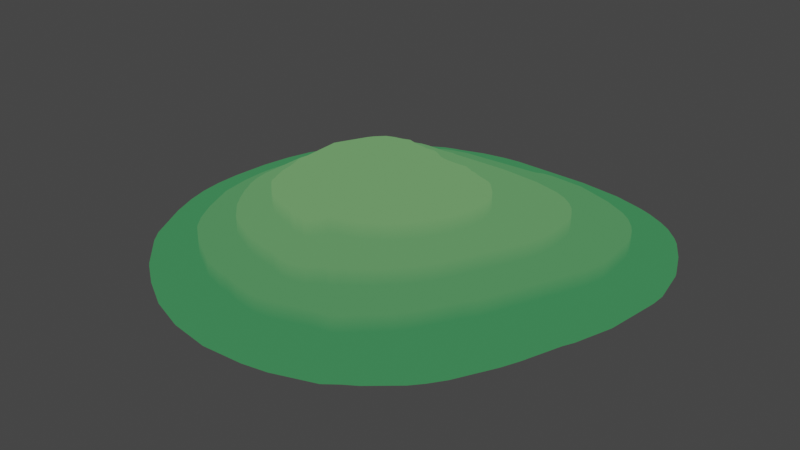 # Source: Grass_2.blend  (saved by Blender 2.82.7; exported with 4.5.12 LTS)
import bpy
from mathutils import Matrix  # noqa: F401  (used for matrix-valued properties, if any)

bpy.ops.wm.read_factory_settings(use_empty=True)
scene = bpy.context.scene
scene.name = 'Scene'

# ---- collections
col_collection = bpy.data.collections.new('Collection'); scene.collection.children.link(col_collection)

# ---- images (referenced by path relative to the original .blend; pixels are not part of the script)
import os
ASSET_DIR = os.environ.get("B2B_ASSET_DIR", "")  # directory of the original .blend (textures are referenced by path, not embedded)
HERE = os.path.dirname(os.path.abspath(__file__))  # packed textures are extracted next to this script under _unpacked/

def load_image(name, relpath, width, height, colorspace="sRGB"):
    """Load a texture the original file referenced (path relative to the .blend, or extracted next to this script)."""
    p = next((c for c in (os.path.join(HERE, relpath), os.path.join(ASSET_DIR, relpath)) if relpath and os.path.exists(c)), "")
    if p:
        img = bpy.data.images.load(p, check_existing=True)
        img.name = name
    else:  # same state as the original file: an image datablock whose file is absent (Cycles renders it pink)
        img = bpy.data.images.new(name, width, height)
        img.source = "FILE"
        img.filepath = "//" + (relpath or name)
    img.colorspace_settings.name = colorspace
    return img
img_uv_map = load_image('UV Map', 'Grass_2.png', 1024, 1024, 'sRGB')

# ---- materials (node trees are filled in below, after node groups)
mat_tropical_island = bpy.data.materials.new('Tropical Island')

# ---- material node trees
mat_tropical_island.use_nodes = True; mat_tropical_island.node_tree.nodes.clear()
_N = mat_tropical_island.node_tree.nodes; _L = mat_tropical_island.node_tree.links
n0 = _N.new('ShaderNodeSeparateXYZ'); n0.name = 'Separate XYZ'; n0.location = (113, 223)
n1 = _N.new('ShaderNodeTexCoord'); n1.name = 'Texture Coordinate'; n1.location = (-356, 232)
n2 = _N.new('ShaderNodeMapping'); n2.name = 'Mapping'; n2.location = (-97, 252)
n3 = _N.new('ShaderNodeOutputMaterial'); n3.name = 'Material Output'; n3.location = (717, 257)
n4 = _N.new('ShaderNodeValToRGB'); n4.name = 'ColorRamp'; n4.location = (354, 233)
while len(n4.color_ramp.elements) > 1: n4.color_ramp.elements.remove(n4.color_ramp.elements[-1])
n4.color_ramp.elements[0].position = 0.0; n4.color_ramp.elements[0].color = (0.04092, 0.1946, 0.07227, 1.0)
_e = n4.color_ramp.elements.new(1.0); _e.color = (0.5149, 0.7084, 0.2874, 1.0)
n5 = _N.new('ShaderNodeTexImage'); n5.name = 'Image Texture'; n5.location = (84, 63)
n5.image = img_uv_map
_L.new(n1.outputs[3], n2.inputs[0])
_L.new(n2.outputs[0], n0.inputs[0])
_L.new(n0.outputs[2], n4.inputs[0])
_L.new(n4.outputs[0], n3.inputs[0])
n3.is_active_output = True

# ---- world
world_world = bpy.data.worlds.new('World'); scene.world = world_world
world_world.use_nodes = True; world_world.node_tree.nodes.clear()
_N = world_world.node_tree.nodes; _L = world_world.node_tree.links
n0 = _N.new('ShaderNodeOutputWorld'); n0.name = 'World Output'; n0.location = (300, 300)
n1 = _N.new('ShaderNodeBackground'); n1.name = 'Background'; n1.location = (10, 300)
n1.inputs[0].default_value = (0.05088, 0.05088, 0.05088, 1.0)
_L.new(n1.outputs[0], n0.inputs[0])
n0.is_active_output = True
world_world.color = (0.05088, 0.05088, 0.05088)
world_world.use_sun_shadow = False
world_world.sun_shadow_jitter_overblur = 0.0

# ---- meshes
me_plane_011 = bpy.data.meshes.new('Plane.011')
me_plane_011.from_pydata([(-0.7611, 0.2598, 0.0), (-0.7824, 0.1496, 0.0), (-0.795, 0.007874, 0.0), (-0.7644, -0.2441, 1.164e-10), (-0.794, -0.08661, 0.0), (-0.7845, -0.1654, -1.164e-10), (-0.5433, 0.608, 0.0), (-0.6396, 0.4961, -8.731e-11), (-0.4833, 0.4646, 0.06), (-0.7058, 0.4016, -5.821e-11), (-0.7313, 0.3543, 0.0), (-0.5969, 0.2756, 0.06), (-0.4893, 0.2598, 0.12), (-0.602, 0.2598, 0.06), (-0.507, 0.2126, 0.12), (-0.5089, 0.1811, 0.12), (-0.5268, 0.1024, 0.12), (-0.6082, 0.2283, 0.06), (-0.6097, 0.1969, 0.06), (-0.6354, 0.03937, 0.06), (-0.5266, -0.08661, 0.12), (-0.5185, -0.1339, 0.12), (-0.5032, -0.1811, 0.12), (-0.6211, -0.1969, 0.06), (-0.6389, -0.007874, 0.06), (-0.637, -0.08661, 0.06), (-0.5276, -0.3985, 0.06), (-0.5693, -0.3228, 0.06), (-0.6481, -0.4961, -5.821e-11), (-0.7287, -0.3386, 0.0), (-0.612, -0.5433, 1.164e-10), (-0.4961, -0.6586, 1.746e-10), (-0.2756, 0.7665, 5.821e-11), (-0.2913, 0.7632, 5.821e-11), (-0.3386, 0.7471, -2.328e-10), (-0.4488, 0.685, 0.0), (-0.2598, 0.4951, 0.12), (-0.2283, 0.3844, 0.18), (-0.2598, 0.3734, 0.18), (-0.2913, 0.4852, 0.12), (-0.2913, 0.368, 0.18), (-0.3228, 0.4667, 0.12), (-0.3228, 0.3556, 0.18), (-0.3543, 0.439, 0.12), (-0.3543, 0.3239, 0.18), (-0.3858, 0.4163, 0.12), (-0.3701, 0.3005, 0.18), (-0.4006, 0.4016, 0.12), (-0.4488, 0.3424, 0.12), (-0.4636, 0.3071, 0.12), (-0.4742, 0.4803, 0.06), (-0.4646, 0.4882, 0.06), (-0.4286, 0.1811, 0.18), (-0.4222, 0.02362, 0.18), (-0.3701, -0.1982, 0.18), (-0.3601, -0.2126, 0.18), (-0.3988, -0.1181, 0.18), (-0.3822, -0.1654, 0.18), (-0.374, -0.1811, 0.18), (-0.4267, -0.007874, 0.18), (-0.4104, -0.05512, 0.18), (-0.4031, -0.08661, 0.18), (-0.4856, -0.2126, 0.12), (-0.4802, -0.2283, 0.12), (-0.2913, -0.2729, 0.18), (-0.3071, -0.2638, 0.18), (-0.2756, -0.2881, 0.18), (-0.4331, -0.3004, 0.12), (-0.441, -0.2913, 0.12), (-0.4173, -0.325, 0.12), (-0.4047, -0.3386, 0.12), (-0.3543, -0.3886, 0.12), (-0.3386, -0.402, 0.12), (-0.4803, -0.4572, 0.06), (-0.4889, -0.4488, 0.06), (-0.4127, -0.5118, 0.06), (-0.2756, -0.5915, 0.06), (-0.4803, -0.6714, -5.821e-11), (-0.3543, -0.743, 0.0), (-0.02362, 0.8207, -1.164e-10), (-0.08661, 0.8154, 0.0), (-0.1811, 0.7981, 0.0), (-0.1152, 0.4999, 0.12), (-0.1496, 0.6464, 0.06), (-0.2126, 0.632, 0.06), (-0.2378, 0.622, 0.06), (-0.2283, 0.4973, 0.12), (-0.09739, 0.4962, 0.12), (-0.1491, 0.4945, 0.12), (-0.09693, 0.3628, 0.18), (-0.132, 0.361, 0.18), (-0.1489, 0.3658, 0.18), (-0.1811, 0.3697, 0.18), (-0.002746, 0.3241, 0.18), (-0.02221, 0.3279, 0.18), (-0.003828, 0.3244, 0.18), (-0.04137, 0.3327, 0.18), (-0.07873, 0.3571, 0.18), (0.007874, -0.2687, 0.18), (-0.02362, -0.2839, 0.18), (0.02362, -0.5111, 0.12), (-0.03937, -0.318, 0.18), (-0.04388, -0.3228, 0.18), (-0.05217, -0.3386, 0.18), (-0.03937, -0.5017, 0.12), (-0.05512, -0.4989, 0.12), (-0.02362, -0.5093, 0.12), (-0.07087, -0.3542, 0.18), (-0.08661, -0.3445, 0.18), (-0.07087, -0.4907, 0.12), (-0.1181, -0.3474, 0.18), (-0.1024, -0.3443, 0.18), (-0.1339, -0.3417, 0.18), (-0.1496, -0.4772, 0.12), (-0.1339, -0.4826, 0.12), (-0.1654, -0.3228, 0.18), (-0.1969, -0.3177, 0.18), (-0.2126, -0.4596, 0.12), (-0.1969, -0.4671, 0.12), (-0.2283, -0.4553, 0.12), (0.007874, -0.6515, 0.06), (-0.007874, -0.6507, 0.06), (-0.07087, -0.6413, 0.06), (-0.08661, -0.6396, 0.06), (-0.1496, -0.6201, 0.06), (-0.1811, -0.616, 0.06), (-0.1969, -0.6157, 0.06), (-0.2126, -0.6093, 0.06), (-0.05512, -0.8169, 1.164e-10), (-0.2126, -0.7927, 5.821e-11), (0.2798, 0.812, 0.0), (0.2241, 0.6766, 0.06), (0.1824, 0.6733, 0.06), (0.1633, 0.6648, 0.06), (0.1431, 0.6612, 0.06), (0.2762, 0.484, 0.12), (0.1223, 0.4991, 0.12), (0.0796, 0.3239, 0.18), (0.1381, 0.3, 0.18), (0.1178, 0.3041, 0.18), (0.09782, 0.3151, 0.18), (0.1051, 0.3128, 0.18), (0.05721, 0.3218, 0.18), (0.217, 0.2694, 0.18), (0.1579, 0.2889, 0.18), (0.2746, 0.2112, 0.18), (0.236, 0.2551, 0.18), (0.2931, 0.1786, 0.18), (0.3014, 0.05011, 0.18), (0.277, -0.02798, 0.18), (0.2477, -0.08639, 0.18), (0.2229, -0.1245, 0.18), (0.1604, -0.1962, 0.18), (0.08661, -0.2452, 0.18), (0.03937, -0.2622, 0.18), (0.2438, -0.3721, 0.12), (0.2283, -0.3823, 0.12), (0.1969, -0.4092, 0.12), (0.1594, -0.4331, 0.12), (0.1496, -0.4475, 0.12), (0.1339, -0.4544, 0.12), (0.1181, -0.4549, 0.12), (0.07087, -0.4976, 0.12), (0.03937, -0.505, 0.12), (0.2913, -0.5622, 0.06), (0.2598, -0.5853, 0.06), (0.1969, -0.5968, 0.06), (0.07087, -0.6403, 0.06), (0.1969, -0.7895, 0.0), (0.1024, -0.8074, 5.821e-11), (0.5577, 0.7547, -5.821e-11), (0.4973, 0.6173, 0.06), (0.442, 0.7894, 5.821e-11), (0.3568, 0.6656, 0.06), (0.4258, 0.4353, 0.12), (0.379, 0.4578, 0.12), (0.4884, 0.3801, 0.12), (0.4609, 0.4094, 0.12), (0.5086, 0.3479, 0.12), (0.5229, 0.3133, 0.12), (0.5277, 0.2951, 0.12), (0.5342, 0.1989, 0.12), (0.5284, 0.138, 0.12), (0.3039, 0.1438, 0.18), (0.5113, 0.07344, 0.12), (0.3071, 0.1072, 0.18), (0.5515, -0.2157, 0.06), (0.541, -0.2348, 0.06), (0.5127, -0.2702, 0.06), (0.3743, -0.2166, 0.12), (0.3274, -0.2838, 0.12), (0.44, -0.404, 0.06), (0.4003, -0.4573, 0.06), (0.3515, -0.5039, 0.06), (0.3395, -0.5127, 0.06), (0.5515, -0.5792, -1.819e-12), (0.4488, -0.6672, 0.0), (0.4016, -0.6977, 5.821e-11), (0.3543, -0.7342, -2.91e-11), (0.7158, 0.6686, 0.0), (0.6701, 0.7004, 5.821e-11), (0.6082, 0.734, -1.164e-10), (0.789, 0.5909, 0.0), (0.7649, 0.6211, 1.164e-10), (0.6764, 0.47, 0.06), (0.6561, 0.5022, 0.06), (0.6222, 0.5414, 0.06), (0.5828, 0.5723, 0.06), (0.6975, 0.418, 0.06), (0.7063, 0.381, 0.06), (0.7195, 0.2208, 0.06), (0.6994, 0.1377, 0.06), (0.8022, -0.07985, -5.821e-11), (0.7831, -0.1203, -2.91e-11), (0.7316, -0.2692, -1.746e-10), (0.7042, -0.3342, 0.0), (0.6268, -0.4818, -2.91e-11), (0.5877, -0.5373, -2.91e-11), (0.8764, 0.3378, 1.455e-11), (0.8463, 0.4874, 0.0), (0.8398, 0.5053, -5.821e-11), (0.8757, 0.2806, -5.821e-11), (0.8478, 0.06466, -5.821e-11), (-0.7611, 0.2598, -0.06276), (-0.7824, 0.1496, -0.06276), (-0.795, 0.007874, -0.06276), (-0.7644, -0.2441, -0.06276), (-0.794, -0.08661, -0.06276), (-0.7845, -0.1654, -0.06276), (-0.5433, 0.608, -0.06276), (-0.6396, 0.4961, -0.06276), (-0.4833, 0.4646, -0.002757), (-0.7058, 0.4016, -0.06276), (-0.7313, 0.3543, -0.06276), (-0.5969, 0.2756, -0.002757), (-0.4893, 0.2598, 0.05724), (-0.602, 0.2598, -0.002757), (-0.507, 0.2126, 0.05724), (-0.5089, 0.1811, 0.05724), (-0.5268, 0.1024, 0.05724), (-0.6082, 0.2283, -0.002757), (-0.6097, 0.1969, -0.002757), (-0.6354, 0.03937, -0.002757), (-0.5266, -0.08661, 0.05724), (-0.5185, -0.1339, 0.05724), (-0.5032, -0.1811, 0.05724), (-0.6211, -0.1969, -0.002757), (-0.6389, -0.007874, -0.002757), (-0.637, -0.08661, -0.002757), (-0.5276, -0.3985, -0.002757), (-0.5693, -0.3228, -0.002757), (-0.6481, -0.4961, -0.06276), (-0.7287, -0.3386, -0.06276), (-0.612, -0.5433, -0.06276), (-0.4961, -0.6586, -0.06276), (-0.2756, 0.7665, -0.06276), (-0.2913, 0.7632, -0.06276), (-0.3386, 0.7471, -0.06276), (-0.4488, 0.685, -0.06276), (-0.2598, 0.4951, 0.05724), (-0.2283, 0.3844, 0.1172), (-0.2598, 0.3734, 0.1172), (-0.2913, 0.4852, 0.05724), (-0.2913, 0.368, 0.1172), (-0.3228, 0.4667, 0.05724), (-0.3228, 0.3556, 0.1172), (-0.3543, 0.439, 0.05724), (-0.3543, 0.3239, 0.1172), (-0.3858, 0.4163, 0.05724), (-0.3701, 0.3005, 0.1172), (-0.4006, 0.4016, 0.05724), (-0.4488, 0.3424, 0.05724), (-0.4636, 0.3071, 0.05724), (-0.4742, 0.4803, -0.002757), (-0.4646, 0.4882, -0.002757), (-0.4286, 0.1811, 0.1172), (-0.4222, 0.02362, 0.1172), (-0.3701, -0.1982, 0.1172), (-0.3601, -0.2126, 0.1172), (-0.3988, -0.1181, 0.1172), (-0.3822, -0.1654, 0.1172), (-0.374, -0.1811, 0.1172), (-0.4267, -0.007874, 0.1172), (-0.4104, -0.05512, 0.1172), (-0.4031, -0.08661, 0.1172), (-0.4856, -0.2126, 0.05724), (-0.4802, -0.2283, 0.05724), (-0.2913, -0.2729, 0.1172), (-0.3071, -0.2638, 0.1172), (-0.2756, -0.2881, 0.1172), (-0.4331, -0.3004, 0.05724), (-0.441, -0.2913, 0.05724), (-0.4173, -0.325, 0.05724), (-0.4047, -0.3386, 0.05724), (-0.3543, -0.3886, 0.05724), (-0.3386, -0.402, 0.05724), (-0.4803, -0.4572, -0.002757), (-0.4889, -0.4488, -0.002757), (-0.4127, -0.5118, -0.002757), (-0.2756, -0.5915, -0.002757), (-0.4803, -0.6714, -0.06276), (-0.3543, -0.743, -0.06276), (-0.02362, 0.8207, -0.06276), (-0.08661, 0.8154, -0.06276), (-0.1811, 0.7981, -0.06276), (-0.1152, 0.4999, 0.05724), (-0.1496, 0.6464, -0.002757), (-0.2126, 0.632, -0.002757), (-0.2378, 0.622, -0.002757), (-0.2283, 0.4973, 0.05724), (-0.09739, 0.4962, 0.05724), (-0.1491, 0.4945, 0.05724), (-0.09693, 0.3628, 0.1172), (-0.132, 0.361, 0.1172), (-0.1489, 0.3658, 0.1172), (-0.1811, 0.3697, 0.1172), (-0.002746, 0.3241, 0.1172), (-0.02221, 0.3279, 0.1172), (-0.003828, 0.3244, 0.1172), (-0.04137, 0.3327, 0.1172), (-0.07873, 0.3571, 0.1172), (0.007874, -0.2687, 0.1172), (-0.02362, -0.2839, 0.1172), (0.02362, -0.5111, 0.05724), (-0.03937, -0.318, 0.1172), (-0.04388, -0.3228, 0.1172), (-0.05217, -0.3386, 0.1172), (-0.03937, -0.5017, 0.05724), (-0.02362, -0.5093, 0.05724), (-0.05512, -0.4989, 0.05724), (-0.07087, -0.3542, 0.1172), (-0.08661, -0.3445, 0.1172), (-0.07087, -0.4907, 0.05724), (-0.1024, -0.3443, 0.1172), (-0.1181, -0.3474, 0.1172), (-0.1339, -0.3417, 0.1172), (-0.1496, -0.4772, 0.05724), (-0.1339, -0.4826, 0.05724), (-0.1654, -0.3228, 0.1172), (-0.1969, -0.3177, 0.1172), (-0.2126, -0.4596, 0.05724), (-0.1969, -0.4671, 0.05724), (-0.2283, -0.4553, 0.05724), (0.007874, -0.6515, -0.002757), (-0.007874, -0.6507, -0.002757), (-0.07087, -0.6413, -0.002757), (-0.08661, -0.6396, -0.002757), (-0.1496, -0.6201, -0.002757), (-0.1811, -0.616, -0.002757), (-0.2126, -0.6093, -0.002757), (-0.1969, -0.6157, -0.002757), (-0.05512, -0.8169, -0.06276), (-0.2126, -0.7927, -0.06276), (0.2798, 0.812, -0.06276), (0.2241, 0.6766, -0.002757), (0.1824, 0.6733, -0.002757), (0.1633, 0.6648, -0.002757), (0.1431, 0.6612, -0.002757), (0.2762, 0.484, 0.05724), (0.1223, 0.4991, 0.05724), (0.0796, 0.3239, 0.1172), (0.1381, 0.3, 0.1172), (0.1178, 0.3041, 0.1172), (0.09782, 0.3151, 0.1172), (0.1051, 0.3128, 0.1172), (0.05721, 0.3218, 0.1172), (0.217, 0.2694, 0.1172), (0.1579, 0.2889, 0.1172), (0.2746, 0.2112, 0.1172), (0.236, 0.2551, 0.1172), (0.2931, 0.1786, 0.1172), (0.3039, 0.1438, 0.1172), (0.3014, 0.05011, 0.1172), (0.277, -0.02798, 0.1172), (0.2477, -0.08639, 0.1172), (0.2229, -0.1245, 0.1172), (0.1604, -0.1962, 0.1172), (0.08661, -0.2452, 0.1172), (0.03937, -0.2622, 0.1172), (0.2438, -0.3721, 0.05724), (0.2283, -0.3823, 0.05724), (0.1969, -0.4092, 0.05724), (0.1594, -0.4331, 0.05724), (0.1496, -0.4475, 0.05724), (0.1339, -0.4544, 0.05724), (0.1181, -0.4549, 0.05724), (0.07087, -0.4976, 0.05724), (0.03937, -0.505, 0.05724), (0.2913, -0.5622, -0.002757), (0.2598, -0.5853, -0.002757), (0.1969, -0.5968, -0.002757), (0.07087, -0.6403, -0.002757), (0.1969, -0.7895, -0.06276), (0.1024, -0.8074, -0.06276), (0.5577, 0.7547, -0.06276), (0.4973, 0.6173, -0.002757), (0.442, 0.7894, -0.06276), (0.3568, 0.6656, -0.002757), (0.4258, 0.4353, 0.05724), (0.379, 0.4578, 0.05724), (0.4884, 0.3801, 0.05724), (0.4609, 0.4094, 0.05724), (0.5086, 0.3479, 0.05724), (0.5229, 0.3133, 0.05724), (0.5277, 0.2951, 0.05724), (0.5342, 0.1989, 0.05724), (0.5284, 0.138, 0.05724), (0.5113, 0.07344, 0.05724), (0.3071, 0.1072, 0.1172), (0.5515, -0.2157, -0.002757), (0.541, -0.2348, -0.002757), (0.5127, -0.2702, -0.002757), (0.3743, -0.2166, 0.05724), (0.3274, -0.2838, 0.05724), (0.44, -0.404, -0.002757), (0.4003, -0.4573, -0.002757), (0.3515, -0.5039, -0.002757), (0.3395, -0.5127, -0.002757), (0.5515, -0.5792, -0.06276), (0.4488, -0.6672, -0.06276), (0.4016, -0.6977, -0.06276), (0.3543, -0.7342, -0.06276), (0.7158, 0.6686, -0.06276), (0.6701, 0.7004, -0.06276), (0.6082, 0.734, -0.06276), (0.789, 0.5909, -0.06276), (0.7649, 0.6211, -0.06276), (0.6764, 0.47, -0.002757), (0.6561, 0.5022, -0.002757), (0.6222, 0.5414, -0.002757), (0.5828, 0.5723, -0.002757), (0.6975, 0.418, -0.002757), (0.7063, 0.381, -0.002757), (0.7195, 0.2208, -0.002757), (0.6994, 0.1377, -0.002757), (0.8022, -0.07985, -0.06276), (0.7831, -0.1203, -0.06276), (0.7316, -0.2692, -0.06276), (0.7042, -0.3342, -0.06276), (0.6268, -0.4818, -0.06276), (0.5877, -0.5373, -0.06276), (0.8764, 0.3378, -0.06276), (0.8463, 0.4874, -0.06276), (0.8398, 0.5053, -0.06276), (0.8757, 0.2806, -0.06276), (0.8478, 0.06466, -0.06276)], [], [(24, 25, 23, 27, 26, 74, 73, 75, 76, 127, 126, 125, 124, 123, 122, 121, 120, 167, 166, 165, 164, 194, 193, 192, 191, 188, 187, 186, 211, 210, 209, 208, 204, 205, 206, 207, 171, 173, 131, 132, 133, 134, 83, 84, 85, 51, 50, 8, 11, 13, 17, 18, 19), (180, 179, 178, 176, 177, 174, 175, 135, 136, 87, 82, 88, 86, 36, 39, 41, 43, 45, 47, 48, 49, 12, 14, 15, 16, 20, 21, 22, 62, 63, 68, 67, 69, 70, 71, 72, 119, 117, 118, 113, 114, 109, 105, 104, 106, 100, 163, 162, 161, 160, 159, 158, 157, 156, 155, 190, 189, 184, 182, 181), (183, 147, 145, 146, 143, 144, 138, 139, 141, 140, 137, 142, 93, 95, 94, 96, 97, 89, 90, 91, 92, 37, 38, 40, 42, 44, 46, 52, 53, 59, 60, 61, 56, 57, 58, 54, 55, 65, 64, 66, 116, 115, 112, 110, 111, 108, 107, 103, 102, 101, 99, 98, 154, 153, 152, 151, 150, 149, 148, 185), (2, 4, 5, 3, 29, 28, 30, 31, 77, 78, 129, 128, 169, 168, 198, 197, 196, 195, 217, 216, 215, 214, 213, 212, 222, 221, 218, 219, 220, 202, 203, 199, 200, 201, 170, 172, 130, 79, 80, 81, 32, 33, 34, 35, 6, 7, 9, 10, 0, 1), (205, 428, 429, 206), (315, 260, 37, 92), (264, 266, 43, 41), (174, 398, 399, 175), (352, 351, 128, 129), (241, 242, 19, 18), (308, 274, 51, 85), (395, 397, 173, 171), (437, 214, 215, 438), (442, 443, 220, 219), (90, 313, 314, 91), (239, 243, 20, 16), (282, 283, 60, 59), (336, 337, 114, 113), (425, 426, 203, 202), (317, 319, 96, 94, 95, 93, 316, 318), (309, 259, 36, 86), (290, 292, 69, 67), (390, 166, 167, 391), (312, 313, 90, 89), (248, 246, 23, 25), (260, 261, 38, 37), (392, 421, 198, 168), (109, 114, 337, 332), (247, 248, 25, 24), (253, 254, 31, 30), (60, 283, 284, 61), (250, 249, 26, 27), (224, 225, 2, 1), (319, 320, 97, 96), (146, 369, 366, 143), (436, 435, 212, 213), (118, 341, 336, 113), (368, 145, 147, 370), (306, 307, 84, 83), (430, 395, 171, 207), (370, 147, 183, 371), (420, 419, 196, 197), (443, 425, 202, 220), (252, 29, 3, 226), (270, 271, 48, 47), (434, 211, 186, 409), (187, 410, 409, 186), (238, 239, 16, 15), (426, 422, 199, 203), (84, 307, 308, 85), (284, 279, 56, 61), (365, 316, 93, 142), (311, 309, 86, 88), (20, 243, 244, 21), (361, 362, 139, 138), (192, 415, 414, 191), (149, 373, 372, 148), (400, 401, 177, 176), (321, 378, 154, 98), (412, 189, 190, 413), (354, 355, 132, 131), (122, 345, 344, 121), (237, 238, 15, 14), (359, 310, 87, 136), (102, 325, 324, 101), (103, 326, 325, 102), (104, 327, 328, 106), (105, 329, 327, 104), (255, 256, 33, 32), (163, 387, 386, 162), (125, 348, 347, 124), (230, 232, 9, 7), (108, 331, 330, 107), (417, 194, 164, 388), (323, 100, 106, 328), (194, 417, 416, 193), (151, 375, 374, 150), (287, 289, 66, 64), (111, 333, 331, 108), (110, 334, 333, 111), (148, 372, 408, 185), (262, 264, 41, 39), (338, 335, 112, 115), (112, 335, 334, 110), (399, 358, 135, 175), (256, 257, 34, 33), (153, 377, 376, 152), (286, 291, 68, 63), (99, 322, 321, 98), (261, 263, 40, 38), (48, 271, 272, 49), (119, 342, 340, 117), (275, 276, 53, 52), (377, 153, 154, 378), (121, 344, 343, 120), (349, 127, 76, 299), (245, 285, 62, 22), (305, 82, 87, 310), (423, 424, 201, 200), (150, 374, 373, 149), (346, 123, 124, 347), (123, 346, 345, 122), (304, 255, 32, 81), (267, 269, 46, 44), (254, 300, 77, 31), (152, 376, 375, 151), (144, 367, 361, 138), (127, 349, 350, 126), (266, 268, 45, 43), (126, 350, 348, 125), (184, 407, 406, 182), (62, 285, 286, 63), (295, 342, 119, 72), (225, 227, 4, 2), (70, 293, 294, 71), (45, 268, 270, 47), (269, 275, 52, 46), (51, 274, 273, 50), (411, 410, 187, 188), (424, 394, 170, 201), (246, 250, 27, 23), (180, 404, 403, 179), (235, 12, 49, 272), (17, 240, 241, 18), (209, 432, 431, 208), (223, 224, 1, 0), (401, 398, 174, 177), (444, 221, 222, 445), (332, 329, 105, 109), (340, 341, 118, 117), (352, 129, 78, 301), (132, 355, 356, 133), (133, 356, 357, 134), (396, 353, 130, 172), (178, 402, 400, 176), (276, 282, 59, 53), (371, 183, 185, 408), (294, 295, 72, 71), (82, 305, 311, 88), (288, 65, 55, 278), (54, 277, 278, 55), (418, 195, 196, 419), (289, 339, 116, 66), (388, 164, 165, 389), (40, 263, 265, 42), (279, 280, 57, 56), (141, 364, 363, 140), (139, 362, 364, 141), (140, 363, 360, 137), (57, 280, 281, 58), (259, 262, 39, 36), (101, 324, 322, 99), (436, 213, 214, 437), (360, 365, 142, 137), (445, 222, 212, 435), (366, 367, 144, 143), (251, 253, 30, 28), (418, 440, 217, 195), (368, 369, 146, 145), (231, 234, 11, 8), (65, 288, 287, 64), (393, 169, 128, 351), (244, 245, 22, 21), (428, 205, 204, 427), (68, 291, 290, 67), (415, 192, 193, 416), (69, 292, 293, 70), (429, 430, 207, 206), (211, 434, 433, 210), (251, 28, 29, 252), (411, 188, 191, 414), (229, 230, 7, 6), (233, 223, 0, 10), (228, 226, 3, 5), (236, 240, 17, 13), (441, 218, 221, 444), (74, 297, 296, 73), (296, 298, 75, 73), (4, 227, 228, 5), (257, 258, 35, 34), (258, 229, 6, 35), (156, 380, 379, 155), (343, 391, 167, 120), (298, 299, 76, 75), (157, 381, 380, 156), (403, 402, 178, 179), (314, 315, 92, 91), (382, 381, 157, 158), (159, 383, 382, 158), (431, 427, 204, 208), (161, 385, 384, 160), (190, 155, 379, 413), (407, 184, 189, 412), (358, 359, 136, 135), (160, 384, 383, 159), (422, 423, 200, 199), (162, 386, 385, 161), (100, 323, 387, 163), (438, 215, 216, 439), (300, 301, 78, 77), (397, 354, 131, 173), (19, 242, 247, 24), (303, 304, 81, 80), (389, 165, 166, 390), (439, 216, 217, 440), (353, 302, 79, 130), (182, 406, 405, 181), (394, 396, 172, 170), (97, 320, 312, 89), (235, 237, 14, 12), (302, 303, 80, 79), (392, 168, 169, 393), (433, 432, 209, 210), (11, 234, 236, 13), (116, 339, 338, 115), (357, 306, 83, 134), (232, 233, 10, 9), (249, 297, 74, 26), (198, 421, 420, 197), (441, 442, 219, 218), (404, 180, 181, 405), (107, 330, 326, 103), (281, 277, 54, 58), (231, 8, 50, 273), (267, 44, 42, 265)])
_uv = me_plane_011.uv_layers.new(name='UVMap')
_uv.uv.foreach_set('vector', [0.5958, 0.1435, 0.6066, 0.1189, 0.626, 0.0862, 0.6585, 0.05326, 0.6814, 0.03491, 0.7, 0.02412, 0.7037, 0.0226, 0.7319, 0.01429, 0.785, 0.007255, 0.807, 0.00994, 0.8127, 0.01, 0.8176, 0.01198, 0.828, 0.01487, 0.8501, 0.01703, 0.8553, 0.01857, 0.8761, 0.02392, 0.8811, 0.02574, 0.8993, 0.03761, 0.9329, 0.06798, 0.951, 0.07993, 0.9578, 0.09139, 0.9663, 0.1134, 0.9689, 0.1177, 0.978, 0.1389, 0.9835, 0.161, 0.9887, 0.2128, 0.9929, 0.2277, 0.9937, 0.2351, 0.9937, 0.3662, 0.9891, 0.3951, 0.9641, 0.4439, 0.9566, 0.4544, 0.9432, 0.4681, 0.9327, 0.4755, 0.917, 0.4834, 0.9007, 0.488, 0.8682, 0.4909, 0.8182, 0.4876, 0.7754, 0.4735, 0.7628, 0.467, 0.758, 0.4618, 0.7522, 0.458, 0.6629, 0.4147, 0.6452, 0.4018, 0.6386, 0.3953, 0.5854, 0.3231, 0.5835, 0.3193, 0.5827, 0.3132, 0.5719, 0.2385, 0.5724, 0.2329, 0.5746, 0.2221, 0.5782, 0.212, 0.5907, 0.1589, 0.5837, 0.5457, 0.5867, 0.54, 0.5942, 0.5297, 0.6034, 0.5207, 0.6148, 0.5132, 0.6284, 0.5075, 0.6456, 0.5038, 0.6814, 0.5035, 0.7331, 0.511, 0.8049, 0.53, 0.811, 0.5302, 0.8217, 0.5348, 0.8479, 0.5403, 0.858, 0.5436, 0.8676, 0.5495, 0.8764, 0.5582, 0.8845, 0.57, 0.893, 0.5801, 0.8967, 0.5862, 0.9077, 0.6098, 0.9097, 0.6228, 0.9143, 0.6406, 0.9163, 0.6577, 0.9144, 0.6683, 0.9139, 0.696, 0.8986, 0.7587, 0.8921, 0.7738, 0.8833, 0.7882, 0.875, 0.7972, 0.8719, 0.802, 0.854, 0.8198, 0.8506, 0.8221, 0.8435, 0.829, 0.8383, 0.8325, 0.8177, 0.845, 0.8115, 0.8481, 0.771, 0.8568, 0.7655, 0.857, 0.7597, 0.8582, 0.7434, 0.8577, 0.7378, 0.8582, 0.7165, 0.8557, 0.7107, 0.8572, 0.7053, 0.8568, 0.6995, 0.858, 0.6839, 0.8548, 0.6792, 0.8514, 0.6695, 0.8464, 0.6575, 0.8284, 0.6523, 0.8269, 0.6477, 0.8233, 0.6457, 0.8178, 0.6353, 0.8068, 0.6272, 0.7952, 0.6229, 0.7906, 0.6026, 0.7544, 0.5927, 0.7282, 0.5712, 0.6207, 0.5708, 0.5978, 0.5738, 0.5771, 0.03361, 0.8277, 0.02393, 0.82, 0.01584, 0.8101, 0.006567, 0.7924, 0.004319, 0.7846, 0.00522, 0.7633, 0.00408, 0.7557, 0.005219, 0.7487, 0.003994, 0.7436, 0.004132, 0.741, 0.003535, 0.7341, 0.006855, 0.7271, 0.01329, 0.7077, 0.01332, 0.7073, 0.01441, 0.701, 0.0152, 0.6943, 0.01196, 0.6794, 0.0123, 0.6728, 0.01708, 0.6618, 0.01757, 0.6559, 0.02018, 0.6451, 0.02117, 0.6282, 0.02841, 0.6194, 0.03387, 0.61, 0.04157, 0.6014, 0.05534, 0.5952, 0.06462, 0.593, 0.1093, 0.5887, 0.1583, 0.6098, 0.1688, 0.6121, 0.1817, 0.6231, 0.1908, 0.6292, 0.2003, 0.6344, 0.2132, 0.6455, 0.2172, 0.65, 0.2221, 0.6533, 0.2255, 0.6582, 0.2353, 0.6814, 0.2363, 0.6875, 0.2392, 0.6944, 0.2392, 0.7232, 0.237, 0.7339, 0.2392, 0.7463, 0.2392, 0.752, 0.2363, 0.7567, 0.2345, 0.7617, 0.2357, 0.7679, 0.2285, 0.772, 0.2225, 0.7728, 0.2205, 0.7736, 0.2078, 0.7746, 0.1993, 0.7828, 0.1935, 0.7921, 0.1824, 0.8052, 0.1582, 0.8229, 0.128, 0.8342, 0.113, 0.8375, 0.09109, 0.8398, 0.06351, 0.8382, 0.0448, 0.8331, 0.01063, 0.2531, 0.01538, 0.2211, 0.02223, 0.1949, 0.03261, 0.1691, 0.04897, 0.1388, 0.08327, 0.08923, 0.09753, 0.07492, 0.1417, 0.04133, 0.1475, 0.03775, 0.193, 0.01941, 0.2427, 0.009285, 0.2965, 0.008518, 0.3487, 0.01919, 0.3795, 0.02973, 0.4296, 0.0559, 0.4437, 0.07052, 0.4581, 0.08308, 0.4883, 0.1177, 0.4985, 0.1337, 0.5089, 0.1543, 0.5279, 0.208, 0.5341, 0.2313, 0.5444, 0.2842, 0.5488, 0.2988, 0.5574, 0.35, 0.5566, 0.4245, 0.5542, 0.4439, 0.5371, 0.4932, 0.5341, 0.4989, 0.5131, 0.5255, 0.5037, 0.5346, 0.4851, 0.5484, 0.4683, 0.557, 0.446, 0.5655, 0.4282, 0.5701, 0.3878, 0.5764, 0.3325, 0.5764, 0.2307, 0.565, 0.2099, 0.5602, 0.1791, 0.5499, 0.1489, 0.5347, 0.1438, 0.5328, 0.1288, 0.5252, 0.09482, 0.4989, 0.0668, 0.4684, 0.03983, 0.4259, 0.02211, 0.3907, 0.01577, 0.3735, 0.01021, 0.3401, 0.008237, 0.3017, 0.3297, 0.6032, 0.3086, 0.6032, 0.3086, 0.5901, 0.3297, 0.5901, 0.4825, 0.7263, 0.4825, 0.742, 0.4613, 0.742, 0.4613, 0.7263, 0.3522, 0.6365, 0.3522, 0.6249, 0.3734, 0.6249, 0.3734, 0.6365, 0.3734, 0.8905, 0.3522, 0.8905, 0.3522, 0.8753, 0.3734, 0.8753, 0.2867, 0.8595, 0.2867, 0.8074, 0.3079, 0.8074, 0.3079, 0.8595, 0.3304, 0.8402, 0.3304, 0.7885, 0.3516, 0.7885, 0.3516, 0.8402, 0.2649, 0.6756, 0.2649, 0.5941, 0.2861, 0.5941, 0.2861, 0.6756, 0.2649, 0.9259, 0.2649, 0.8796, 0.2861, 0.8796, 0.2861, 0.9259, 0.9436, 0.8252, 0.9648, 0.8252, 0.9648, 0.8477, 0.9436, 0.8477, 0.9436, 0.5653, 0.9436, 0.5593, 0.9648, 0.5593, 0.9648, 0.5653, 0.4613, 0.7099, 0.4825, 0.7099, 0.4825, 0.7155, 0.4613, 0.7155, 0.4171, 0.6654, 0.4171, 0.7292, 0.3959, 0.7292, 0.3959, 0.6654, 0.4607, 0.6959, 0.4607, 0.7127, 0.4395, 0.7127, 0.4395, 0.6959, 0.5044, 0.6476, 0.5044, 0.6526, 0.4832, 0.6526, 0.4832, 0.6476, 0.9436, 0.5305, 0.9436, 0.5204, 0.9648, 0.5204, 0.9648, 0.5305, 0.4825, 0.6735, 0.4825, 0.6799, 0.4613, 0.6799, 0.4613, 0.6735, 0.4613, 0.6674, 0.4613, 0.667, 0.4825, 0.667, 0.4825, 0.6674, 0.3522, 0.6697, 0.3522, 0.6589, 0.3734, 0.6589, 0.3734, 0.6697, 0.4171, 0.8067, 0.4171, 0.8158, 0.3959, 0.8158, 0.3959, 0.8067, 0.3952, 0.7912, 0.374, 0.7912, 0.374, 0.7464, 0.3952, 0.7464, 0.4825, 0.6979, 0.4825, 0.7099, 0.4613, 0.7099, 0.4613, 0.6979, 0.3304, 0.7461, 0.3304, 0.708, 0.3516, 0.708, 0.3516, 0.7461, 0.4825, 0.742, 0.4825, 0.753, 0.4613, 0.753, 0.4613, 0.742, 0.2867, 0.7208, 0.2867, 0.6647, 0.3079, 0.6647, 0.3079, 0.7208, 0.4832, 0.6736, 0.4832, 0.6526, 0.5044, 0.6526, 0.5044, 0.6736, 0.3304, 0.7728, 0.3304, 0.7461, 0.3516, 0.7461, 0.3516, 0.7728, 0.2643, 0.9433, 0.2643, 0.9888, 0.2431, 0.9888, 0.2431, 0.9433, 0.4395, 0.7127, 0.4607, 0.7127, 0.4607, 0.7238, 0.4395, 0.7238, 0.3304, 0.6626, 0.3304, 0.6347, 0.3516, 0.6347, 0.3516, 0.6626, 0.2643, 0.6999, 0.2643, 0.747, 0.2431, 0.747, 0.2431, 0.6999, 0.4825, 0.6799, 0.4825, 0.6919, 0.4613, 0.6919, 0.4613, 0.6799, 0.4613, 0.5879, 0.4825, 0.5879, 0.4825, 0.5939, 0.4613, 0.5939, 0.9436, 0.7738, 0.9436, 0.7598, 0.9648, 0.7598, 0.9648, 0.7738, 0.4832, 0.6321, 0.5044, 0.6321, 0.5044, 0.6476, 0.4832, 0.6476, 0.505, 0.6019, 0.5262, 0.6019, 0.5262, 0.6129, 0.505, 0.6129, 0.2649, 0.7064, 0.2649, 0.6845, 0.2861, 0.6845, 0.2861, 0.7064, 0.2649, 0.9536, 0.2649, 0.9259, 0.2861, 0.9259, 0.2861, 0.9536, 0.505, 0.6129, 0.5262, 0.6129, 0.5262, 0.6247, 0.505, 0.6247, 0.2867, 0.6469, 0.2867, 0.6294, 0.3079, 0.6294, 0.3079, 0.6469, 0.9436, 0.5593, 0.9436, 0.5305, 0.9648, 0.5305, 0.9648, 0.5593, 0.2643, 0.8677, 0.2431, 0.8677, 0.2431, 0.8338, 0.2643, 0.8338, 0.3522, 0.6079, 0.3522, 0.5896, 0.3734, 0.5896, 0.3734, 0.6079, 0.3086, 0.7274, 0.3297, 0.7274, 0.3297, 0.8497, 0.3086, 0.8497, 0.3297, 0.8563, 0.3086, 0.8563, 0.3086, 0.8497, 0.3297, 0.8497, 0.4171, 0.6399, 0.4171, 0.6654, 0.3959, 0.6654, 0.3959, 0.6399, 0.9436, 0.5204, 0.9436, 0.5046, 0.9648, 0.5046, 0.9648, 0.5204, 0.2861, 0.6845, 0.2649, 0.6845, 0.2649, 0.6756, 0.2861, 0.6756, 0.4607, 0.7238, 0.4607, 0.7346, 0.4395, 0.7346, 0.4395, 0.7238, 0.4825, 0.6467, 0.4825, 0.667, 0.4613, 0.667, 0.4613, 0.6467, 0.3522, 0.6966, 0.3522, 0.6697, 0.3734, 0.6697, 0.3734, 0.6966, 0.3959, 0.7292, 0.4171, 0.7292, 0.4171, 0.7456, 0.3959, 0.7456, 0.4825, 0.6198, 0.4825, 0.6266, 0.4613, 0.6266, 0.4613, 0.6198, 0.3297, 0.9337, 0.3086, 0.9337, 0.3086, 0.9151, 0.3297, 0.9151, 0.5262, 0.6837, 0.505, 0.6837, 0.505, 0.6568, 0.5262, 0.6568, 0.4177, 0.5983, 0.4177, 0.5885, 0.4389, 0.5885, 0.4389, 0.5983, 0.5268, 0.7165, 0.5268, 0.7055, 0.548, 0.7055, 0.548, 0.7165, 0.4177, 0.8034, 0.4389, 0.8034, 0.4389, 0.8268, 0.4177, 0.8268, 0.2649, 0.8347, 0.2649, 0.8204, 0.2861, 0.8204, 0.2861, 0.8347, 0.374, 0.6983, 0.3952, 0.6983, 0.3952, 0.7192, 0.374, 0.7192, 0.4171, 0.6293, 0.4171, 0.6399, 0.3959, 0.6399, 0.3959, 0.6293, 0.3522, 0.7892, 0.3522, 0.7142, 0.3734, 0.7142, 0.3734, 0.7892, 0.5562, 0.6295, 0.5562, 0.6509, 0.5545, 0.6509, 0.5545, 0.6295, 0.5545, 0.6288, 0.5545, 0.6074, 0.5599, 0.6074, 0.5599, 0.6288, 0.4832, 0.6837, 0.5044, 0.6837, 0.5044, 0.6886, 0.4832, 0.6886, 0.4832, 0.6785, 0.5044, 0.6785, 0.5044, 0.6837, 0.4832, 0.6837, 0.9218, 0.6378, 0.9218, 0.6323, 0.943, 0.6323, 0.943, 0.6378, 0.4832, 0.7102, 0.5044, 0.7102, 0.5044, 0.7212, 0.4832, 0.7212, 0.374, 0.6623, 0.3952, 0.6623, 0.3952, 0.6727, 0.374, 0.6727, 0.2643, 0.591, 0.2643, 0.6191, 0.2431, 0.6191, 0.2431, 0.591, 0.548, 0.598, 0.5268, 0.598, 0.5268, 0.5931, 0.548, 0.5931, 0.3952, 0.8437, 0.374, 0.8437, 0.374, 0.8249, 0.3952, 0.8249, 0.5044, 0.7045, 0.4832, 0.7045, 0.4832, 0.6886, 0.5044, 0.6886, 0.374, 0.8437, 0.3952, 0.8437, 0.3952, 0.8482, 0.374, 0.8482, 0.5262, 0.7172, 0.505, 0.7172, 0.505, 0.704, 0.5262, 0.704, 0.5544, 0.6288, 0.5484, 0.6288, 0.5484, 0.6074, 0.5544, 0.6074, 0.548, 0.6033, 0.5268, 0.6033, 0.5268, 0.598, 0.548, 0.598, 0.548, 0.6088, 0.5268, 0.6088, 0.5268, 0.6033, 0.548, 0.6033, 0.5262, 0.6568, 0.505, 0.6568, 0.505, 0.6372, 0.5262, 0.6372, 0.3522, 0.6478, 0.3522, 0.6365, 0.3734, 0.6365, 0.3734, 0.6478, 0.5268, 0.6235, 0.5268, 0.6138, 0.548, 0.6138, 0.548, 0.6235, 0.548, 0.6138, 0.5268, 0.6138, 0.5268, 0.6088, 0.548, 0.6088, 0.3522, 0.8753, 0.3522, 0.8411, 0.3734, 0.8411, 0.3734, 0.8753, 0.9218, 0.6323, 0.9218, 0.6157, 0.943, 0.6157, 0.943, 0.6323, 0.548, 0.6886, 0.5268, 0.6886, 0.5268, 0.6612, 0.548, 0.6612, 0.4171, 0.7797, 0.4171, 0.8031, 0.3959, 0.8031, 0.3959, 0.7797, 0.548, 0.7279, 0.5268, 0.7279, 0.5268, 0.7165, 0.548, 0.7165, 0.4825, 0.753, 0.4825, 0.7639, 0.4613, 0.7639, 0.4613, 0.753, 0.3959, 0.5888, 0.4171, 0.5888, 0.4171, 0.5999, 0.3959, 0.5999, 0.4832, 0.622, 0.5044, 0.622, 0.5044, 0.6271, 0.4832, 0.6271, 0.4607, 0.632, 0.4607, 0.6855, 0.4395, 0.6855, 0.4395, 0.632, 0.5268, 0.6886, 0.548, 0.6886, 0.548, 0.7055, 0.5268, 0.7055, 0.374, 0.7192, 0.3952, 0.7192, 0.3952, 0.7245, 0.374, 0.7245, 0.3952, 0.652, 0.374, 0.652, 0.374, 0.6315, 0.3952, 0.6315, 0.4171, 0.7625, 0.4171, 0.7741, 0.3959, 0.7741, 0.3959, 0.7625, 0.3522, 0.7083, 0.3734, 0.7083, 0.3734, 0.7142, 0.3522, 0.7142, 0.9218, 0.9579, 0.9218, 0.9379, 0.943, 0.9379, 0.943, 0.9579, 0.5262, 0.704, 0.505, 0.704, 0.505, 0.6837, 0.5262, 0.6837, 0.3952, 0.6931, 0.374, 0.6931, 0.374, 0.6727, 0.3952, 0.6727, 0.374, 0.6931, 0.3952, 0.6931, 0.3952, 0.6983, 0.374, 0.6983, 0.9218, 0.671, 0.9218, 0.6378, 0.943, 0.6378, 0.943, 0.671, 0.4607, 0.5879, 0.4607, 0.5949, 0.4395, 0.5949, 0.4395, 0.5879, 0.2643, 0.9888, 0.2643, 0.994, 0.2431, 0.994, 0.2431, 0.9888, 0.5262, 0.7423, 0.505, 0.7423, 0.505, 0.7172, 0.5262, 0.7172, 0.4613, 0.6134, 0.4825, 0.6134, 0.4825, 0.6198, 0.4613, 0.6198, 0.374, 0.652, 0.3952, 0.652, 0.3952, 0.657, 0.374, 0.657, 0.3522, 0.6249, 0.3522, 0.6134, 0.3734, 0.6134, 0.3734, 0.6249, 0.374, 0.657, 0.3952, 0.657, 0.3952, 0.6623, 0.374, 0.6623, 0.4389, 0.7029, 0.4177, 0.7029, 0.4177, 0.6807, 0.4389, 0.6807, 0.3959, 0.7741, 0.4171, 0.7741, 0.4171, 0.7797, 0.3959, 0.7797, 0.5044, 0.5874, 0.5044, 0.622, 0.4832, 0.622, 0.4832, 0.5874, 0.2643, 0.747, 0.2643, 0.779, 0.2431, 0.779, 0.2431, 0.747, 0.3959, 0.8211, 0.4171, 0.8211, 0.4171, 0.8408, 0.3959, 0.8408, 0.3734, 0.6134, 0.3522, 0.6134, 0.3522, 0.6079, 0.3734, 0.6079, 0.4607, 0.5949, 0.4607, 0.632, 0.4395, 0.632, 0.4395, 0.5949, 0.2861, 0.5941, 0.2649, 0.5941, 0.2649, 0.5905, 0.2861, 0.5905, 0.3086, 0.8687, 0.3086, 0.8563, 0.3297, 0.8563, 0.3297, 0.8687, 0.9218, 0.9379, 0.9218, 0.9213, 0.943, 0.9213, 0.943, 0.9379, 0.3304, 0.708, 0.3304, 0.6626, 0.3516, 0.6626, 0.3516, 0.708, 0.4389, 0.6269, 0.4177, 0.6269, 0.4177, 0.6208, 0.4389, 0.6208, 0.4171, 0.6144, 0.3959, 0.6144, 0.3959, 0.5999, 0.4171, 0.5999, 0.3516, 0.8508, 0.3304, 0.8508, 0.3304, 0.8402, 0.3516, 0.8402, 0.3297, 0.6441, 0.3086, 0.6441, 0.3086, 0.6316, 0.3297, 0.6316, 0.2643, 0.6639, 0.2643, 0.6999, 0.2431, 0.6999, 0.2431, 0.6639, 0.3522, 0.9017, 0.3522, 0.8905, 0.3734, 0.8905, 0.3734, 0.9017, 0.9436, 0.6358, 0.9648, 0.6358, 0.9648, 0.7099, 0.9436, 0.7099, 0.5044, 0.6736, 0.5044, 0.6785, 0.4832, 0.6785, 0.4832, 0.6736, 0.5044, 0.6271, 0.5044, 0.6321, 0.4832, 0.6321, 0.4832, 0.6271, 0.2867, 0.8595, 0.3079, 0.8595, 0.3079, 0.905, 0.2867, 0.905, 0.2861, 0.8204, 0.2649, 0.8204, 0.2649, 0.8136, 0.2861, 0.8136, 0.2861, 0.8136, 0.2649, 0.8136, 0.2649, 0.8066, 0.2861, 0.8066, 0.9218, 0.883, 0.9218, 0.8285, 0.943, 0.8285, 0.943, 0.883, 0.4389, 0.6091, 0.4177, 0.6091, 0.4177, 0.5983, 0.4389, 0.5983, 0.4607, 0.6855, 0.4607, 0.6959, 0.4395, 0.6959, 0.4395, 0.6855, 0.505, 0.6247, 0.5262, 0.6247, 0.5262, 0.6372, 0.505, 0.6372, 0.4171, 0.8408, 0.4171, 0.8462, 0.3959, 0.8462, 0.3959, 0.8408, 0.3734, 0.7083, 0.3522, 0.7083, 0.3522, 0.6966, 0.3734, 0.6966, 0.4607, 0.7889, 0.4395, 0.7889, 0.4395, 0.7687, 0.4607, 0.7687, 0.4395, 0.7633, 0.4607, 0.7633, 0.4607, 0.7687, 0.4395, 0.7687, 0.2867, 0.5902, 0.3079, 0.5902, 0.3079, 0.6294, 0.2867, 0.6294, 0.5268, 0.6591, 0.5268, 0.6339, 0.548, 0.6339, 0.548, 0.6591, 0.3952, 0.8249, 0.374, 0.8249, 0.374, 0.8131, 0.3952, 0.8131, 0.4613, 0.7639, 0.4825, 0.7639, 0.4825, 0.7751, 0.4613, 0.7751, 0.4607, 0.7346, 0.4607, 0.7515, 0.4395, 0.7515, 0.4395, 0.7346, 0.4613, 0.6307, 0.4825, 0.6307, 0.4825, 0.6331, 0.4613, 0.6331, 0.4613, 0.6266, 0.4825, 0.6266, 0.4825, 0.6307, 0.4613, 0.6307, 0.4613, 0.6331, 0.4825, 0.6331, 0.4825, 0.639, 0.4613, 0.639, 0.4395, 0.7515, 0.4607, 0.7515, 0.4607, 0.7573, 0.4395, 0.7573, 0.3522, 0.6589, 0.3522, 0.6478, 0.3734, 0.6478, 0.3734, 0.6589, 0.5601, 0.5852, 0.5601, 0.6067, 0.5485, 0.6067, 0.5485, 0.5852, 0.9436, 0.7738, 0.9648, 0.7738, 0.9648, 0.8252, 0.9436, 0.8252, 0.4825, 0.639, 0.4825, 0.6467, 0.4613, 0.6467, 0.4613, 0.639, 0.9436, 0.7099, 0.9648, 0.7099, 0.9648, 0.7598, 0.9436, 0.7598, 0.4825, 0.5939, 0.4825, 0.6134, 0.4613, 0.6134, 0.4613, 0.5939, 0.2643, 0.9254, 0.2643, 0.9433, 0.2431, 0.9433, 0.2431, 0.9254, 0.9436, 0.9329, 0.9436, 0.9183, 0.9648, 0.9183, 0.9648, 0.9329, 0.505, 0.6019, 0.505, 0.5872, 0.5262, 0.5872, 0.5262, 0.6019, 0.3304, 0.9235, 0.3304, 0.8661, 0.3516, 0.8661, 0.3516, 0.9235, 0.5607, 0.6288, 0.5607, 0.6074, 0.5655, 0.6074, 0.5655, 0.6288, 0.2867, 0.7536, 0.3079, 0.7536, 0.3079, 0.8074, 0.2867, 0.8074, 0.4171, 0.7456, 0.4171, 0.7625, 0.3959, 0.7625, 0.3959, 0.7456, 0.3086, 0.6032, 0.3297, 0.6032, 0.3297, 0.614, 0.3086, 0.614, 0.3959, 0.8031, 0.4171, 0.8031, 0.4171, 0.8067, 0.3959, 0.8067, 0.3952, 0.867, 0.374, 0.867, 0.374, 0.8482, 0.3952, 0.8482, 0.3959, 0.8158, 0.4171, 0.8158, 0.4171, 0.8211, 0.3959, 0.8211, 0.2649, 0.966, 0.2649, 0.9536, 0.2861, 0.9536, 0.2861, 0.966, 0.3297, 0.7274, 0.3086, 0.7274, 0.3086, 0.6988, 0.3297, 0.6988, 0.2643, 0.9254, 0.2431, 0.9254, 0.2431, 0.8677, 0.2643, 0.8677, 0.3086, 0.8687, 0.3297, 0.8687, 0.3297, 0.9151, 0.3086, 0.9151, 0.9218, 0.5415, 0.9218, 0.5052, 0.943, 0.5052, 0.943, 0.5415, 0.2643, 0.6337, 0.2643, 0.6639, 0.2431, 0.6639, 0.2431, 0.6337, 0.2643, 0.8061, 0.2643, 0.8338, 0.2431, 0.8338, 0.2431, 0.8061, 0.3304, 0.8611, 0.3304, 0.8508, 0.3516, 0.8508, 0.3516, 0.8611, 0.9436, 0.6162, 0.9648, 0.6162, 0.9648, 0.6358, 0.9436, 0.6358, 0.3516, 0.6155, 0.3304, 0.6155, 0.3304, 0.6122, 0.3516, 0.6122, 0.3304, 0.6122, 0.3304, 0.59, 0.3516, 0.59, 0.3516, 0.6122, 0.2431, 0.779, 0.2643, 0.779, 0.2643, 0.8061, 0.2431, 0.8061, 0.9218, 0.6157, 0.9218, 0.5762, 0.943, 0.5762, 0.943, 0.6157, 0.9218, 0.5762, 0.9218, 0.5415, 0.943, 0.5415, 0.943, 0.5762, 0.5268, 0.7557, 0.548, 0.7557, 0.548, 0.7615, 0.5268, 0.7615, 0.3952, 0.7245, 0.3952, 0.7464, 0.374, 0.7464, 0.374, 0.7245, 0.3952, 0.5891, 0.3952, 0.6315, 0.374, 0.6315, 0.374, 0.5891, 0.5268, 0.7437, 0.548, 0.7437, 0.548, 0.7557, 0.5268, 0.7557, 0.4177, 0.6208, 0.4177, 0.6091, 0.4389, 0.6091, 0.4389, 0.6208, 0.4825, 0.7155, 0.4825, 0.7263, 0.4613, 0.7263, 0.4613, 0.7155, 0.548, 0.7299, 0.548, 0.7437, 0.5268, 0.7437, 0.5268, 0.7299, 0.5655, 0.5852, 0.5655, 0.6067, 0.5606, 0.6067, 0.5606, 0.5852, 0.3086, 0.6316, 0.3086, 0.614, 0.3297, 0.614, 0.3297, 0.6316, 0.4832, 0.7393, 0.5044, 0.7393, 0.5044, 0.7447, 0.4832, 0.7447, 0.5268, 0.7942, 0.5268, 0.7615, 0.548, 0.7615, 0.548, 0.7942, 0.4177, 0.7029, 0.4389, 0.7029, 0.4389, 0.8034, 0.4177, 0.8034, 0.3522, 0.8411, 0.3522, 0.7892, 0.3734, 0.7892, 0.3734, 0.8411, 0.4832, 0.7447, 0.5044, 0.7447, 0.5044, 0.7503, 0.4832, 0.7503, 0.9218, 0.9724, 0.9218, 0.9579, 0.943, 0.9579, 0.943, 0.9724, 0.4832, 0.7212, 0.5044, 0.7212, 0.5044, 0.7393, 0.4832, 0.7393, 0.4832, 0.7045, 0.5044, 0.7045, 0.5044, 0.7102, 0.4832, 0.7102, 0.9436, 0.8477, 0.9648, 0.8477, 0.9648, 0.8989, 0.9436, 0.8989, 0.2867, 0.9441, 0.2867, 0.905, 0.3079, 0.905, 0.3079, 0.9441, 0.2649, 0.8796, 0.2649, 0.8347, 0.2861, 0.8347, 0.2861, 0.8796, 0.3516, 0.7885, 0.3304, 0.7885, 0.3304, 0.7728, 0.3516, 0.7728, 0.9218, 0.7038, 0.9218, 0.671, 0.943, 0.671, 0.943, 0.7038, 0.3952, 0.8131, 0.374, 0.8131, 0.374, 0.7912, 0.3952, 0.7912, 0.9436, 0.8989, 0.9648, 0.8989, 0.9648, 0.9183, 0.9436, 0.9183, 0.9218, 0.8285, 0.9218, 0.7254, 0.943, 0.7254, 0.943, 0.8285, 0.4389, 0.6807, 0.4177, 0.6807, 0.4177, 0.6598, 0.4389, 0.6598, 0.9218, 0.9213, 0.9218, 0.883, 0.943, 0.883, 0.943, 0.9213, 0.4613, 0.6919, 0.4825, 0.6919, 0.4825, 0.6979, 0.4613, 0.6979, 0.4171, 0.6144, 0.4171, 0.6293, 0.3959, 0.6293, 0.3959, 0.6144, 0.9218, 0.7254, 0.9218, 0.7038, 0.943, 0.7038, 0.943, 0.7254, 0.2867, 0.7208, 0.3079, 0.7208, 0.3079, 0.7536, 0.2867, 0.7536, 0.3086, 0.6988, 0.3086, 0.6441, 0.3297, 0.6441, 0.3297, 0.6988, 0.3516, 0.8661, 0.3304, 0.8661, 0.3304, 0.8611, 0.3516, 0.8611, 0.548, 0.6339, 0.5268, 0.6339, 0.5268, 0.6235, 0.548, 0.6235, 0.2649, 0.8066, 0.2649, 0.7064, 0.2861, 0.7064, 0.2861, 0.8066, 0.2643, 0.6191, 0.2643, 0.6337, 0.2431, 0.6337, 0.2431, 0.6191, 0.3304, 0.6347, 0.3304, 0.6155, 0.3516, 0.6155, 0.3516, 0.6347, 0.3079, 0.6647, 0.2867, 0.6647, 0.2867, 0.6469, 0.3079, 0.6469, 0.9436, 0.6162, 0.9436, 0.5653, 0.9648, 0.5653, 0.9648, 0.6162, 0.4177, 0.6269, 0.4389, 0.6269, 0.4389, 0.6598, 0.4177, 0.6598, 0.548, 0.5931, 0.5268, 0.5931, 0.5268, 0.586, 0.548, 0.586, 0.4607, 0.7573, 0.4607, 0.7633, 0.4395, 0.7633, 0.4395, 0.7573, 0.3304, 0.9235, 0.3516, 0.9235, 0.3516, 0.9283, 0.3304, 0.9283, 0.4825, 0.7868, 0.4613, 0.7868, 0.4613, 0.7751, 0.4825, 0.7751])
me_plane_011.materials.append(mat_tropical_island)
me_plane_011.use_remesh_fix_poles = True
me_plane_011.use_remesh_preserve_attributes = False
me_plane_011.use_mirror_vertex_groups = False
me_plane_011.update()

# ---- objects
ob_tropical_4 = bpy.data.objects.new('Tropical.4', me_plane_011)

# ---- transforms, parenting, visibility, modifiers, constraints
ob_tropical_4.location = (0.0001268, -0.00517, 0.1232)
ob_tropical_4.scale = (4.0, 4.0, 4.0)
ob_tropical_4.lineart.crease_threshold = 0.0

# ---- collection membership
col_collection.objects.link(ob_tropical_4)

# ---- scene / render settings (as saved in the file)
scene.frame_start = 1; scene.frame_end = 250; scene.frame_set(1)
scene.render.engine = 'CYCLES'
scene.cycles.use_denoising = False
scene.cycles.samples = 128
scene.cycles.sampling_pattern = 'TABULATED_SOBOL'
scene.cycles.use_adaptive_sampling = False
scene.cycles.use_light_tree = False
scene.view_settings.view_transform = 'Filmic'
bpy.context.view_layer.update()

# ---- added for rendering (the .blend has no active camera and no usable light): camera, sun
cam_auto = bpy.data.cameras.new('AutoCamera')
cam_auto.lens = 50.0
cam_auto.sensor_width = 36.0
cam_auto.clip_end = 1000.0
ob_auto_camera = bpy.data.objects.new('AutoCamera', cam_auto)
scene.collection.objects.link(ob_auto_camera)
ob_auto_camera.location = (8.86947, -10.4454, 7.32281)
ob_auto_camera.rotation_euler = (1.09748, -7.21219e-08, 0.694738)
scene.camera = ob_auto_camera
light_auto_sun = bpy.data.lights.new('AutoSun', 'SUN')
light_auto_sun.energy = 3.0
light_auto_sun.angle = 0.0523599
ob_auto_sun = bpy.data.objects.new('AutoSun', light_auto_sun)
scene.collection.objects.link(ob_auto_sun)
ob_auto_sun.rotation_euler = (0.872665, 0.174533, 0.523599)
bpy.context.view_layer.update()
